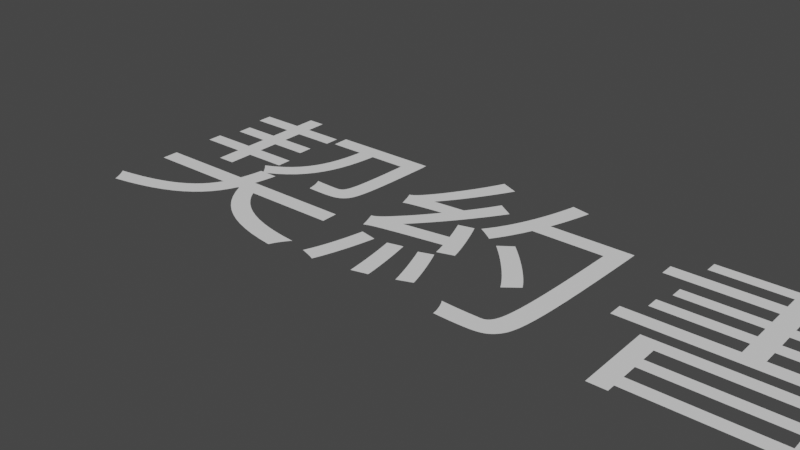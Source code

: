 # Source: contract.blend  (saved by Blender 2.91.10; exported with 4.5.12 LTS)
import bpy
from mathutils import Matrix  # noqa: F401  (used for matrix-valued properties, if any)

bpy.ops.wm.read_factory_settings(use_empty=True)
scene = bpy.context.scene
scene.name = 'Scene'

# ---- collections
col_collection = bpy.data.collections.new('Collection'); scene.collection.children.link(col_collection)

# ---- world
world_world = bpy.data.worlds.new('World'); scene.world = world_world
world_world.use_nodes = True; world_world.node_tree.nodes.clear()
_N = world_world.node_tree.nodes; _L = world_world.node_tree.links
n0 = _N.new('ShaderNodeOutputWorld'); n0.name = 'World Output'; n0.location = (300, 300)
n1 = _N.new('ShaderNodeBackground'); n1.name = 'Background'; n1.location = (10, 300)
n1.inputs[0].default_value = (0.05088, 0.05088, 0.05088, 1.0)
_L.new(n1.outputs[0], n0.inputs[0])
n0.is_active_output = True
world_world.color = (0.05088, 0.05088, 0.05088)
world_world.use_sun_shadow = False
world_world.sun_shadow_jitter_overblur = 0.0

# ---- curves / text
txt_x = bpy.data.curves.new('テキスト', 'FONT')
txt_x.dimensions = '2D'
txt_x.body = '契約書'
txt_x.use_path_clamp = True

# ---- objects
ob_x = bpy.data.objects.new('テキスト', txt_x)

# ---- transforms, parenting, visibility, modifiers, constraints
ob_x.location = (0.0, 0.0, 0.0)
ob_x.lineart.crease_threshold = 0.0

# ---- collection membership
col_collection.objects.link(ob_x)

# ---- scene / render settings (as saved in the file)
scene.frame_start = 1; scene.frame_end = 250; scene.frame_set(1)
scene.render.engine = 'BLENDER_EEVEE_NEXT'
scene.cycles.use_denoising = False
scene.cycles.samples = 128
scene.cycles.sampling_pattern = 'TABULATED_SOBOL'
scene.cycles.use_adaptive_sampling = False
scene.cycles.use_light_tree = False
scene.view_settings.view_transform = 'Filmic'
bpy.context.view_layer.update()

# ---- added for rendering (the .blend has no active camera and no usable light): camera, sun
cam_auto = bpy.data.cameras.new('AutoCamera')
cam_auto.lens = 50.0
cam_auto.sensor_width = 36.0
cam_auto.clip_end = 1000.0
ob_auto_camera = bpy.data.objects.new('AutoCamera', cam_auto)
scene.collection.objects.link(ob_auto_camera)
ob_auto_camera.location = (3.42847, -2.38416, 1.80277)
ob_auto_camera.rotation_euler = (1.09748, -7.21219e-08, 0.694738)
scene.camera = ob_auto_camera
light_auto_sun = bpy.data.lights.new('AutoSun', 'SUN')
light_auto_sun.energy = 3.0
light_auto_sun.angle = 0.0523599
ob_auto_sun = bpy.data.objects.new('AutoSun', light_auto_sun)
scene.collection.objects.link(ob_auto_sun)
ob_auto_sun.rotation_euler = (0.872665, 0.174533, 0.523599)
bpy.context.view_layer.update()
